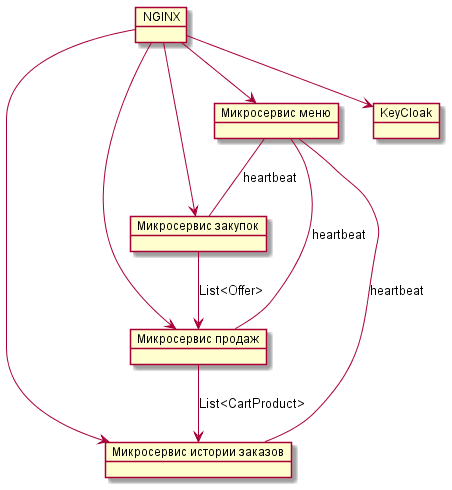

The diagram above was rendered by PlantUML. Its source (embedded in the PNG):
@startuml
object NGINX
object "Микросервис закупок" as sell
object "Микросервис продаж" as buy
object "Микросервис истории заказов" as history
object "Микросервис меню" as menu
object KeyCloak
NGINX --> sell
NGINX --> buy
NGINX --> history
NGINX --> menu
NGINX --> KeyCloak

sell --> buy : "List<Offer>"
buy --> history : "List<CartProduct>"

menu -- sell : heartbeat
menu -- buy : heartbeat
menu -- history : heartbeat

@enduml